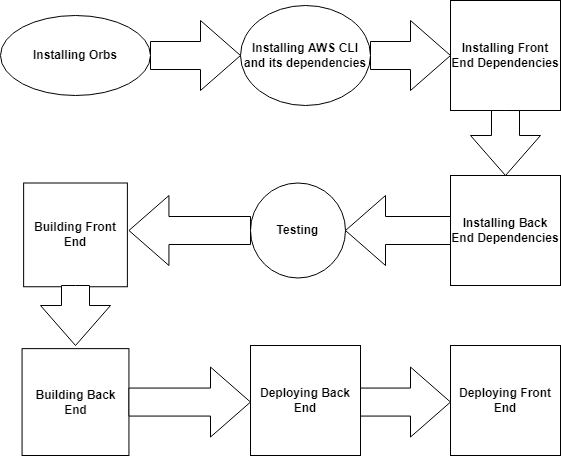

The diagram above was exported from draw.io. Its source (the exported page's mxGraphModel, read from the mxfile embedded in the PNG):
<mxGraphModel dx="590" dy="482" grid="1" gridSize="10" guides="1" tooltips="1" connect="1" arrows="1" fold="1" page="1" pageScale="1" pageWidth="850" pageHeight="1100" math="0" shadow="0">
  <root>
    <mxCell id="0" />
    <mxCell id="1" parent="0" />
    <mxCell id="dPrmR68PPuB6bsJ_QqfL-1" value="Installing Orbs" style="ellipse;whiteSpace=wrap;html=1;fontStyle=1" vertex="1" parent="1">
      <mxGeometry x="20" y="60" width="150" height="80" as="geometry" />
    </mxCell>
    <mxCell id="dPrmR68PPuB6bsJ_QqfL-2" value="Installing AWS CLI and its dependencies" style="ellipse;whiteSpace=wrap;html=1;fontStyle=1" vertex="1" parent="1">
      <mxGeometry x="260" y="50" width="130" height="100" as="geometry" />
    </mxCell>
    <mxCell id="dPrmR68PPuB6bsJ_QqfL-3" value="Installing Front End Dependencies" style="whiteSpace=wrap;html=1;aspect=fixed;fontStyle=1" vertex="1" parent="1">
      <mxGeometry x="470" y="45" width="110" height="110" as="geometry" />
    </mxCell>
    <mxCell id="dPrmR68PPuB6bsJ_QqfL-4" value="Installing Back End Dependencies" style="whiteSpace=wrap;html=1;aspect=fixed;fontStyle=1" vertex="1" parent="1">
      <mxGeometry x="470" y="220" width="110" height="110" as="geometry" />
    </mxCell>
    <mxCell id="dPrmR68PPuB6bsJ_QqfL-5" value="Testing" style="ellipse;whiteSpace=wrap;html=1;aspect=fixed;fontStyle=1" vertex="1" parent="1">
      <mxGeometry x="270" y="227.5" width="95" height="95" as="geometry" />
    </mxCell>
    <mxCell id="dPrmR68PPuB6bsJ_QqfL-6" value="Building Front End" style="whiteSpace=wrap;html=1;aspect=fixed;fontStyle=1" vertex="1" parent="1">
      <mxGeometry x="43.13" y="227.5" width="103.75" height="103.75" as="geometry" />
    </mxCell>
    <mxCell id="dPrmR68PPuB6bsJ_QqfL-7" value="Building Back End" style="whiteSpace=wrap;html=1;aspect=fixed;fontStyle=1" vertex="1" parent="1">
      <mxGeometry x="41.57" y="393.13" width="106.87" height="106.87" as="geometry" />
    </mxCell>
    <mxCell id="dPrmR68PPuB6bsJ_QqfL-8" value="Deploying Back End" style="whiteSpace=wrap;html=1;aspect=fixed;fontStyle=1" vertex="1" parent="1">
      <mxGeometry x="270" y="390" width="110" height="110" as="geometry" />
    </mxCell>
    <mxCell id="dPrmR68PPuB6bsJ_QqfL-9" value="Deploying Front End" style="whiteSpace=wrap;html=1;aspect=fixed;fontStyle=1" vertex="1" parent="1">
      <mxGeometry x="470" y="390" width="110" height="110" as="geometry" />
    </mxCell>
    <mxCell id="dPrmR68PPuB6bsJ_QqfL-16" value="" style="html=1;shadow=0;dashed=0;align=center;verticalAlign=middle;shape=mxgraph.arrows2.arrow;dy=0.6;dx=40;notch=0;" vertex="1" parent="1">
      <mxGeometry x="170" y="65" width="90" height="70" as="geometry" />
    </mxCell>
    <mxCell id="dPrmR68PPuB6bsJ_QqfL-17" value="" style="html=1;shadow=0;dashed=0;align=center;verticalAlign=middle;shape=mxgraph.arrows2.arrow;dy=0.6;dx=40;notch=0;" vertex="1" parent="1">
      <mxGeometry x="390" y="65" width="80" height="70" as="geometry" />
    </mxCell>
    <mxCell id="dPrmR68PPuB6bsJ_QqfL-18" value="" style="html=1;shadow=0;dashed=0;align=center;verticalAlign=middle;shape=mxgraph.arrows2.arrow;dy=0.6;dx=40;direction=south;notch=0;" vertex="1" parent="1">
      <mxGeometry x="490" y="155" width="70" height="65" as="geometry" />
    </mxCell>
    <mxCell id="dPrmR68PPuB6bsJ_QqfL-19" value="" style="html=1;shadow=0;dashed=0;align=center;verticalAlign=middle;shape=mxgraph.arrows2.arrow;dy=0.6;dx=40;flipH=1;notch=0;" vertex="1" parent="1">
      <mxGeometry x="365" y="240" width="105" height="70" as="geometry" />
    </mxCell>
    <mxCell id="dPrmR68PPuB6bsJ_QqfL-20" value="" style="html=1;shadow=0;dashed=0;align=center;verticalAlign=middle;shape=mxgraph.arrows2.arrow;dy=0.6;dx=40;flipH=1;notch=0;" vertex="1" parent="1">
      <mxGeometry x="148.44" y="240" width="121.56" height="70" as="geometry" />
    </mxCell>
    <mxCell id="dPrmR68PPuB6bsJ_QqfL-21" value="" style="html=1;shadow=0;dashed=0;align=center;verticalAlign=middle;shape=mxgraph.arrows2.arrow;dy=0.6;dx=40;direction=south;notch=0;" vertex="1" parent="1">
      <mxGeometry x="60" y="330" width="70" height="60" as="geometry" />
    </mxCell>
    <mxCell id="dPrmR68PPuB6bsJ_QqfL-22" value="" style="html=1;shadow=0;dashed=0;align=center;verticalAlign=middle;shape=mxgraph.arrows2.arrow;dy=0.6;dx=40;notch=0;" vertex="1" parent="1">
      <mxGeometry x="148.44" y="411.57" width="121.56" height="70" as="geometry" />
    </mxCell>
    <mxCell id="dPrmR68PPuB6bsJ_QqfL-23" value="" style="html=1;shadow=0;dashed=0;align=center;verticalAlign=middle;shape=mxgraph.arrows2.arrow;dy=0.6;dx=40;notch=0;" vertex="1" parent="1">
      <mxGeometry x="380" y="411.57" width="90" height="70" as="geometry" />
    </mxCell>
  </root>
</mxGraphModel>